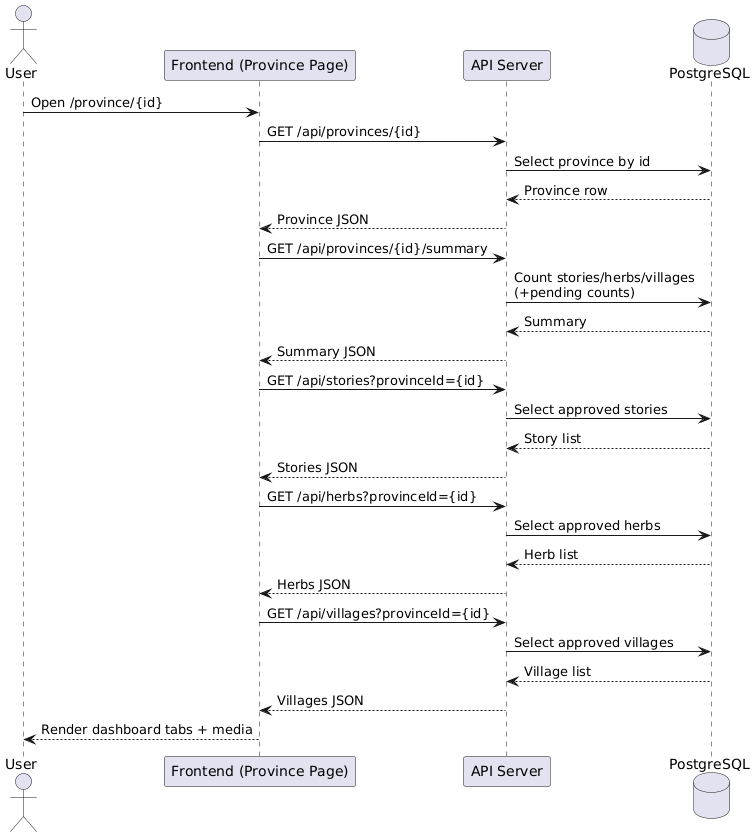

The diagram above was rendered by PlantUML. Its source (embedded in the PNG):
@startuml
actor User
participant "Frontend (Province Page)" as FE
participant "API Server" as API
database "PostgreSQL" as DB

User -> FE: Open /province/{id}
FE -> API: GET /api/provinces/{id}
API -> DB: Select province by id
DB --> API: Province row
API --> FE: Province JSON

FE -> API: GET /api/provinces/{id}/summary
API -> DB: Count stories/herbs/villages\n(+pending counts)
DB --> API: Summary
API --> FE: Summary JSON

FE -> API: GET /api/stories?provinceId={id}
API -> DB: Select approved stories
DB --> API: Story list
API --> FE: Stories JSON

FE -> API: GET /api/herbs?provinceId={id}
API -> DB: Select approved herbs
DB --> API: Herb list
API --> FE: Herbs JSON

FE -> API: GET /api/villages?provinceId={id}
API -> DB: Select approved villages
DB --> API: Village list
API --> FE: Villages JSON

FE --> User: Render dashboard tabs + media
@enduml